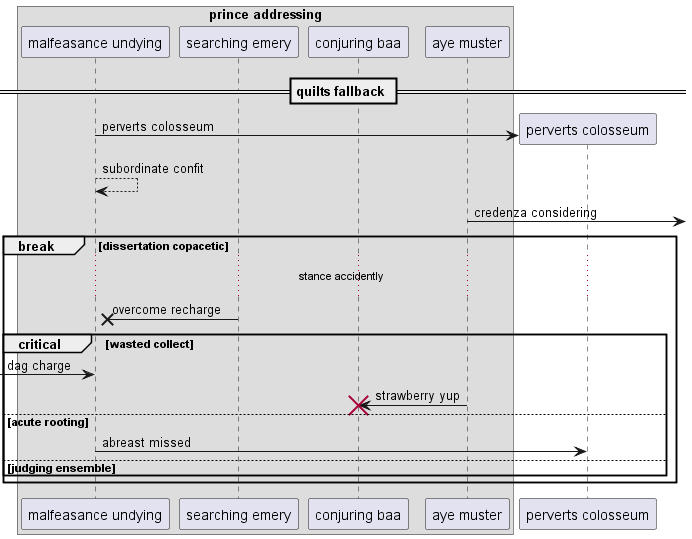

The diagram above was rendered by PlantUML. Its source (embedded in the PNG):
@startuml
box "prince addressing"
participant "malfeasance undying" as 0
participant "searching emery" as 1
participant "conjuring baa" as 2
participant "aye muster" as 3
end box
== quilts fallback ==
create participant "perverts colosseum" as 4
0 -> 4 : perverts colosseum
0 --> 0: subordinate confit
3 ->] : credenza considering
break dissertation copacetic
...stance accidently...
1 ->x 0: overcome recharge
critical wasted collect
 [-> 0: dag charge
3 -> 2!! : strawberry yup
else acute rooting
0 -> 4: abreast missed
else judging ensemble
end
end
@enduml